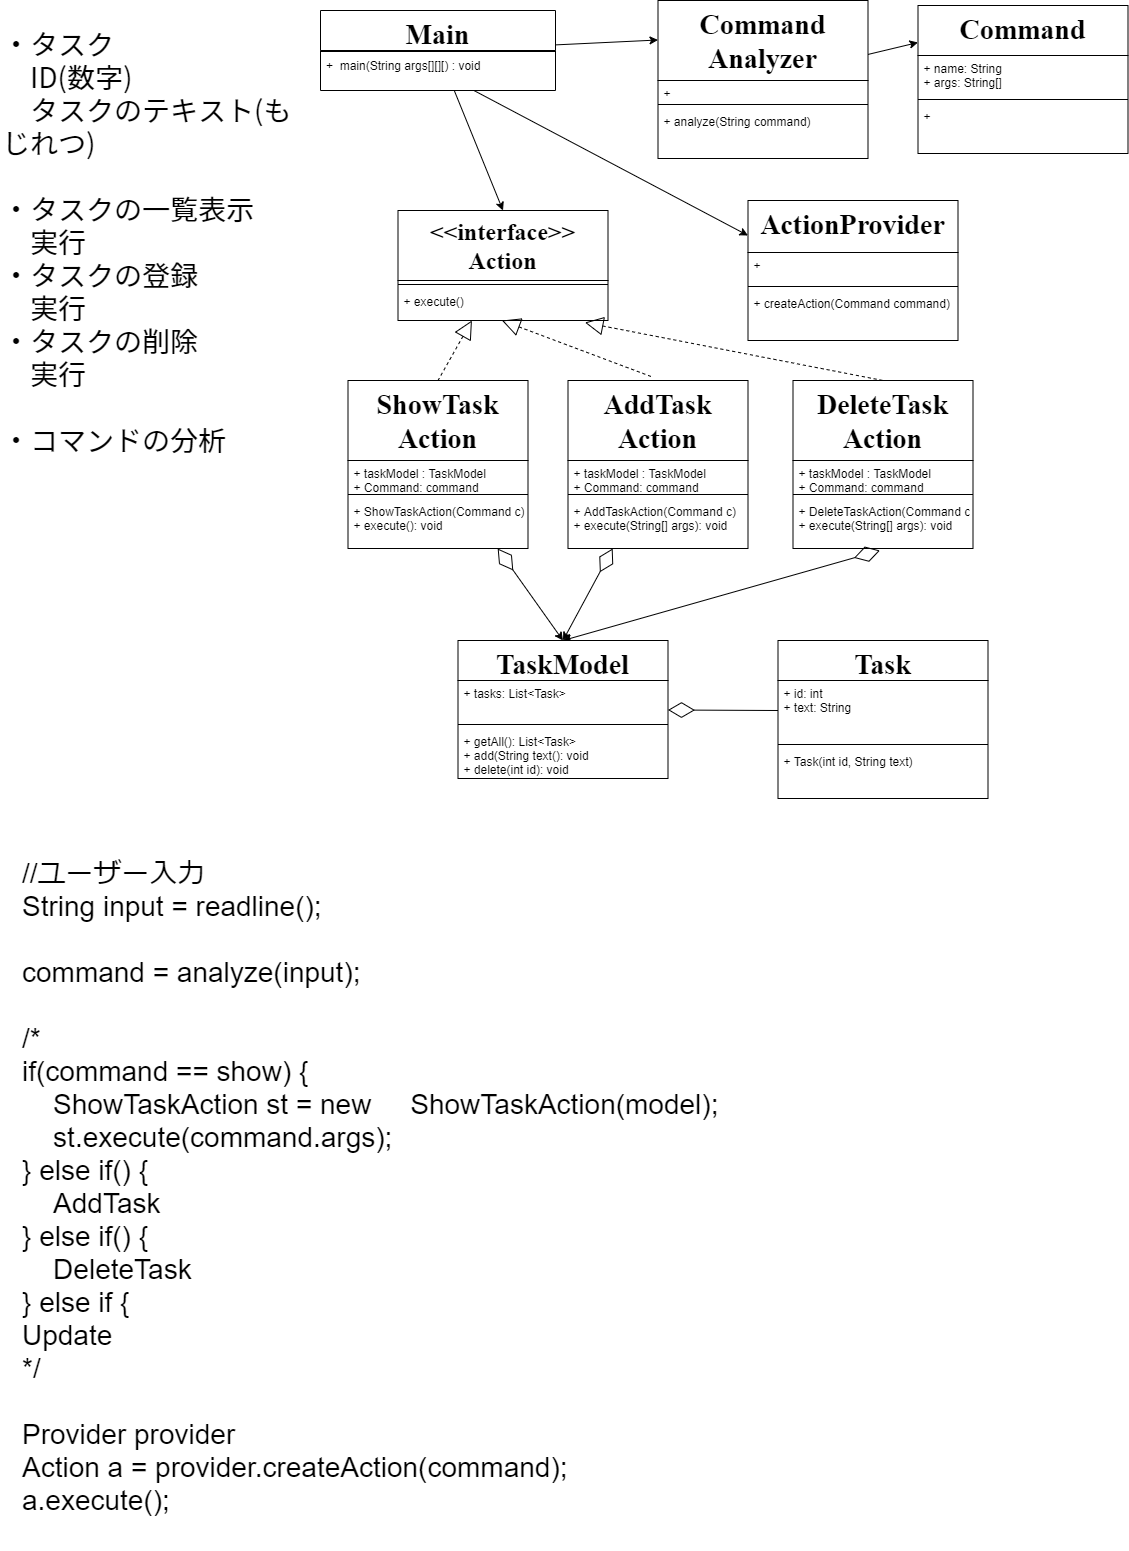

The diagram above was exported from draw.io. Its source (the exported page's mxGraphModel, read from the mxfile embedded in the PNG):
<mxGraphModel dx="1422" dy="737" grid="1" gridSize="10" guides="1" tooltips="1" connect="1" arrows="1" fold="1" page="1" pageScale="1" pageWidth="1169" pageHeight="827" math="0" shadow="0">
  <root>
    <mxCell id="P5HH6Cg_yga7nrnVidVw-0" />
    <mxCell id="P5HH6Cg_yga7nrnVidVw-1" parent="P5HH6Cg_yga7nrnVidVw-0" />
    <mxCell id="99TO3AFXvTQKp0Xwafxr-0" value="・タスク&lt;br&gt;　ID(数字)&lt;br&gt;　タスクのテキスト(もじれつ)&lt;br&gt;&lt;br&gt;&lt;font style=&quot;font-size: 28px&quot;&gt;・タスクの一覧表示&lt;br&gt;　実行&lt;br&gt;・タスクの登録&lt;br&gt;　実行&lt;br&gt;・タスクの削除&lt;br&gt;　実行&lt;br&gt;&lt;br&gt;・コマンドの分析&lt;br&gt;&lt;/font&gt;" style="text;whiteSpace=wrap;html=1;fontSize=28;fontFamily=Noto Sans JP;fontSource=https%3A%2F%2Ffonts.googleapis.com%2Fcss%3Ffamily%3DNoto%2BSans%2BJP;" parent="P5HH6Cg_yga7nrnVidVw-1" vertex="1">
      <mxGeometry x="20" y="30" width="300" height="740" as="geometry" />
    </mxCell>
    <mxCell id="tWKl26kJCAo-eATq-YPK-4" value="Task" style="swimlane;fontStyle=1;align=center;verticalAlign=top;childLayout=stackLayout;horizontal=1;startSize=40;horizontalStack=0;resizeParent=1;resizeParentMax=0;resizeLast=0;collapsible=1;marginBottom=0;fontFamily=Times New Roman;fontSize=28;" parent="P5HH6Cg_yga7nrnVidVw-1" vertex="1">
      <mxGeometry x="797.5" y="650" width="210" height="158" as="geometry" />
    </mxCell>
    <mxCell id="tWKl26kJCAo-eATq-YPK-5" value="+ id: int&#10;+ text: String" style="text;strokeColor=none;fillColor=none;align=left;verticalAlign=top;spacingLeft=4;spacingRight=4;overflow=hidden;rotatable=0;points=[[0,0.5],[1,0.5]];portConstraint=eastwest;" parent="tWKl26kJCAo-eATq-YPK-4" vertex="1">
      <mxGeometry y="40" width="210" height="60" as="geometry" />
    </mxCell>
    <mxCell id="tWKl26kJCAo-eATq-YPK-6" value="" style="line;strokeWidth=1;fillColor=none;align=left;verticalAlign=middle;spacingTop=-1;spacingLeft=3;spacingRight=3;rotatable=0;labelPosition=right;points=[];portConstraint=eastwest;" parent="tWKl26kJCAo-eATq-YPK-4" vertex="1">
      <mxGeometry y="100" width="210" height="8" as="geometry" />
    </mxCell>
    <mxCell id="tWKl26kJCAo-eATq-YPK-7" value="+ Task(int id, String text)" style="text;strokeColor=none;fillColor=none;align=left;verticalAlign=top;spacingLeft=4;spacingRight=4;overflow=hidden;rotatable=0;points=[[0,0.5],[1,0.5]];portConstraint=eastwest;" parent="tWKl26kJCAo-eATq-YPK-4" vertex="1">
      <mxGeometry y="108" width="210" height="50" as="geometry" />
    </mxCell>
    <mxCell id="zLJDr69Tgv6-6dJ0PJ-4-36" style="edgeStyle=none;rounded=0;orthogonalLoop=1;jettySize=auto;html=1;entryX=0.5;entryY=0;entryDx=0;entryDy=0;fontSize=28;startArrow=none;startFill=0;endArrow=classic;endFill=1;startSize=24;endSize=6;" edge="1" parent="P5HH6Cg_yga7nrnVidVw-1" source="3hM3vlNTwFttbPTOo14r-0" target="zLJDr69Tgv6-6dJ0PJ-4-40">
      <mxGeometry relative="1" as="geometry" />
    </mxCell>
    <mxCell id="zLJDr69Tgv6-6dJ0PJ-4-37" style="edgeStyle=none;rounded=0;orthogonalLoop=1;jettySize=auto;html=1;entryX=0;entryY=0.25;entryDx=0;entryDy=0;fontSize=28;startArrow=none;startFill=0;endArrow=classic;endFill=1;startSize=24;endSize=6;" edge="1" parent="P5HH6Cg_yga7nrnVidVw-1" source="3hM3vlNTwFttbPTOo14r-0" target="zLJDr69Tgv6-6dJ0PJ-4-21">
      <mxGeometry relative="1" as="geometry" />
    </mxCell>
    <mxCell id="3hM3vlNTwFttbPTOo14r-0" value="Main" style="swimlane;fontStyle=1;align=center;verticalAlign=top;childLayout=stackLayout;horizontal=1;startSize=40;horizontalStack=0;resizeParent=1;resizeParentMax=0;resizeLast=0;collapsible=1;marginBottom=0;fontFamily=Times New Roman;fontSize=28;" parent="P5HH6Cg_yga7nrnVidVw-1" vertex="1">
      <mxGeometry x="340" y="20" width="235" height="80" as="geometry" />
    </mxCell>
    <mxCell id="3hM3vlNTwFttbPTOo14r-1" value="" style="line;strokeWidth=1;fillColor=none;align=left;verticalAlign=middle;spacingTop=-1;spacingLeft=3;spacingRight=3;rotatable=0;labelPosition=right;points=[];portConstraint=eastwest;" parent="3hM3vlNTwFttbPTOo14r-0" vertex="1">
      <mxGeometry y="40" width="235" height="2" as="geometry" />
    </mxCell>
    <mxCell id="3hM3vlNTwFttbPTOo14r-2" value="+  main(String args[][][) : void" style="text;strokeColor=none;fillColor=none;align=left;verticalAlign=top;spacingLeft=4;spacingRight=4;overflow=hidden;rotatable=0;points=[[0,0.5],[1,0.5]];portConstraint=eastwest;" parent="3hM3vlNTwFttbPTOo14r-0" vertex="1">
      <mxGeometry y="42" width="235" height="38" as="geometry" />
    </mxCell>
    <mxCell id="zLJDr69Tgv6-6dJ0PJ-4-31" style="edgeStyle=none;rounded=0;orthogonalLoop=1;jettySize=auto;html=1;entryX=0.5;entryY=0;entryDx=0;entryDy=0;fontSize=28;startArrow=diamondThin;startFill=0;endArrow=classic;endFill=1;startSize=24;endSize=6;" edge="1" parent="P5HH6Cg_yga7nrnVidVw-1" source="zLJDr69Tgv6-6dJ0PJ-4-1" target="zLJDr69Tgv6-6dJ0PJ-4-25">
      <mxGeometry relative="1" as="geometry" />
    </mxCell>
    <mxCell id="zLJDr69Tgv6-6dJ0PJ-4-1" value="ShowTask&#10;Action" style="swimlane;fontStyle=1;align=center;verticalAlign=top;childLayout=stackLayout;horizontal=1;startSize=80;horizontalStack=0;resizeParent=1;resizeParentMax=0;resizeLast=0;collapsible=1;marginBottom=0;fontFamily=Times New Roman;fontSize=28;" vertex="1" parent="P5HH6Cg_yga7nrnVidVw-1">
      <mxGeometry x="367.5" y="390" width="180" height="168" as="geometry" />
    </mxCell>
    <mxCell id="zLJDr69Tgv6-6dJ0PJ-4-2" value="+ taskModel : TaskModel&#10;+ Command: command" style="text;strokeColor=none;fillColor=none;align=left;verticalAlign=top;spacingLeft=4;spacingRight=4;overflow=hidden;rotatable=0;points=[[0,0.5],[1,0.5]];portConstraint=eastwest;" vertex="1" parent="zLJDr69Tgv6-6dJ0PJ-4-1">
      <mxGeometry y="80" width="180" height="30" as="geometry" />
    </mxCell>
    <mxCell id="zLJDr69Tgv6-6dJ0PJ-4-3" value="" style="line;strokeWidth=1;fillColor=none;align=left;verticalAlign=middle;spacingTop=-1;spacingLeft=3;spacingRight=3;rotatable=0;labelPosition=right;points=[];portConstraint=eastwest;" vertex="1" parent="zLJDr69Tgv6-6dJ0PJ-4-1">
      <mxGeometry y="110" width="180" height="8" as="geometry" />
    </mxCell>
    <mxCell id="zLJDr69Tgv6-6dJ0PJ-4-4" value="+ ShowTaskAction(Command c)&#10;+ execute(): void" style="text;strokeColor=none;fillColor=none;align=left;verticalAlign=top;spacingLeft=4;spacingRight=4;overflow=hidden;rotatable=0;points=[[0,0.5],[1,0.5]];portConstraint=eastwest;" vertex="1" parent="zLJDr69Tgv6-6dJ0PJ-4-1">
      <mxGeometry y="118" width="180" height="50" as="geometry" />
    </mxCell>
    <mxCell id="zLJDr69Tgv6-6dJ0PJ-4-32" style="edgeStyle=none;rounded=0;orthogonalLoop=1;jettySize=auto;html=1;entryX=0.5;entryY=0;entryDx=0;entryDy=0;fontSize=28;startArrow=diamondThin;startFill=0;endArrow=classic;endFill=1;startSize=24;endSize=6;" edge="1" parent="P5HH6Cg_yga7nrnVidVw-1" source="zLJDr69Tgv6-6dJ0PJ-4-13" target="zLJDr69Tgv6-6dJ0PJ-4-25">
      <mxGeometry relative="1" as="geometry" />
    </mxCell>
    <mxCell id="zLJDr69Tgv6-6dJ0PJ-4-13" value="AddTask&#10;Action" style="swimlane;fontStyle=1;align=center;verticalAlign=top;childLayout=stackLayout;horizontal=1;startSize=80;horizontalStack=0;resizeParent=1;resizeParentMax=0;resizeLast=0;collapsible=1;marginBottom=0;fontFamily=Times New Roman;fontSize=28;" vertex="1" parent="P5HH6Cg_yga7nrnVidVw-1">
      <mxGeometry x="587.5" y="390" width="180" height="168" as="geometry" />
    </mxCell>
    <mxCell id="zLJDr69Tgv6-6dJ0PJ-4-14" value="+ taskModel : TaskModel&#10;+ Command: command" style="text;strokeColor=none;fillColor=none;align=left;verticalAlign=top;spacingLeft=4;spacingRight=4;overflow=hidden;rotatable=0;points=[[0,0.5],[1,0.5]];portConstraint=eastwest;" vertex="1" parent="zLJDr69Tgv6-6dJ0PJ-4-13">
      <mxGeometry y="80" width="180" height="30" as="geometry" />
    </mxCell>
    <mxCell id="zLJDr69Tgv6-6dJ0PJ-4-15" value="" style="line;strokeWidth=1;fillColor=none;align=left;verticalAlign=middle;spacingTop=-1;spacingLeft=3;spacingRight=3;rotatable=0;labelPosition=right;points=[];portConstraint=eastwest;" vertex="1" parent="zLJDr69Tgv6-6dJ0PJ-4-13">
      <mxGeometry y="110" width="180" height="8" as="geometry" />
    </mxCell>
    <mxCell id="zLJDr69Tgv6-6dJ0PJ-4-16" value="+ AddTaskAction(Command c)&#10;+ execute(String[] args): void" style="text;strokeColor=none;fillColor=none;align=left;verticalAlign=top;spacingLeft=4;spacingRight=4;overflow=hidden;rotatable=0;points=[[0,0.5],[1,0.5]];portConstraint=eastwest;" vertex="1" parent="zLJDr69Tgv6-6dJ0PJ-4-13">
      <mxGeometry y="118" width="180" height="50" as="geometry" />
    </mxCell>
    <mxCell id="zLJDr69Tgv6-6dJ0PJ-4-33" style="edgeStyle=none;rounded=0;orthogonalLoop=1;jettySize=auto;html=1;entryX=0.5;entryY=0;entryDx=0;entryDy=0;fontSize=28;startArrow=diamondThin;startFill=0;endArrow=classic;endFill=1;startSize=24;endSize=6;exitX=0.483;exitY=1.04;exitDx=0;exitDy=0;exitPerimeter=0;" edge="1" parent="P5HH6Cg_yga7nrnVidVw-1" source="zLJDr69Tgv6-6dJ0PJ-4-20" target="zLJDr69Tgv6-6dJ0PJ-4-25">
      <mxGeometry relative="1" as="geometry" />
    </mxCell>
    <mxCell id="zLJDr69Tgv6-6dJ0PJ-4-17" value="DeleteTask&#10;Action" style="swimlane;fontStyle=1;align=center;verticalAlign=top;childLayout=stackLayout;horizontal=1;startSize=80;horizontalStack=0;resizeParent=1;resizeParentMax=0;resizeLast=0;collapsible=1;marginBottom=0;fontFamily=Times New Roman;fontSize=28;" vertex="1" parent="P5HH6Cg_yga7nrnVidVw-1">
      <mxGeometry x="812.5" y="390" width="180" height="168" as="geometry" />
    </mxCell>
    <mxCell id="zLJDr69Tgv6-6dJ0PJ-4-18" value="+ taskModel : TaskModel&#10;+ Command: command" style="text;strokeColor=none;fillColor=none;align=left;verticalAlign=top;spacingLeft=4;spacingRight=4;overflow=hidden;rotatable=0;points=[[0,0.5],[1,0.5]];portConstraint=eastwest;" vertex="1" parent="zLJDr69Tgv6-6dJ0PJ-4-17">
      <mxGeometry y="80" width="180" height="30" as="geometry" />
    </mxCell>
    <mxCell id="zLJDr69Tgv6-6dJ0PJ-4-19" value="" style="line;strokeWidth=1;fillColor=none;align=left;verticalAlign=middle;spacingTop=-1;spacingLeft=3;spacingRight=3;rotatable=0;labelPosition=right;points=[];portConstraint=eastwest;" vertex="1" parent="zLJDr69Tgv6-6dJ0PJ-4-17">
      <mxGeometry y="110" width="180" height="8" as="geometry" />
    </mxCell>
    <mxCell id="zLJDr69Tgv6-6dJ0PJ-4-20" value="+ DeleteTaskAction(Command c)&#10;+ execute(String[] args): void" style="text;strokeColor=none;fillColor=none;align=left;verticalAlign=top;spacingLeft=4;spacingRight=4;overflow=hidden;rotatable=0;points=[[0,0.5],[1,0.5]];portConstraint=eastwest;" vertex="1" parent="zLJDr69Tgv6-6dJ0PJ-4-17">
      <mxGeometry y="118" width="180" height="50" as="geometry" />
    </mxCell>
    <mxCell id="zLJDr69Tgv6-6dJ0PJ-4-57" style="edgeStyle=none;rounded=0;orthogonalLoop=1;jettySize=auto;html=1;entryX=0;entryY=0.25;entryDx=0;entryDy=0;fontSize=24;startArrow=none;startFill=0;endArrow=classic;endFill=1;startSize=16;endSize=6;" edge="1" parent="P5HH6Cg_yga7nrnVidVw-1" source="zLJDr69Tgv6-6dJ0PJ-4-21" target="zLJDr69Tgv6-6dJ0PJ-4-53">
      <mxGeometry relative="1" as="geometry" />
    </mxCell>
    <mxCell id="zLJDr69Tgv6-6dJ0PJ-4-21" value="Command&#10;Analyzer" style="swimlane;fontStyle=1;align=center;verticalAlign=top;childLayout=stackLayout;horizontal=1;startSize=80;horizontalStack=0;resizeParent=1;resizeParentMax=0;resizeLast=0;collapsible=1;marginBottom=0;fontFamily=Times New Roman;fontSize=28;" vertex="1" parent="P5HH6Cg_yga7nrnVidVw-1">
      <mxGeometry x="677.5" y="10" width="210" height="158" as="geometry" />
    </mxCell>
    <mxCell id="zLJDr69Tgv6-6dJ0PJ-4-22" value="+ " style="text;strokeColor=none;fillColor=none;align=left;verticalAlign=top;spacingLeft=4;spacingRight=4;overflow=hidden;rotatable=0;points=[[0,0.5],[1,0.5]];portConstraint=eastwest;" vertex="1" parent="zLJDr69Tgv6-6dJ0PJ-4-21">
      <mxGeometry y="80" width="210" height="20" as="geometry" />
    </mxCell>
    <mxCell id="zLJDr69Tgv6-6dJ0PJ-4-23" value="" style="line;strokeWidth=1;fillColor=none;align=left;verticalAlign=middle;spacingTop=-1;spacingLeft=3;spacingRight=3;rotatable=0;labelPosition=right;points=[];portConstraint=eastwest;" vertex="1" parent="zLJDr69Tgv6-6dJ0PJ-4-21">
      <mxGeometry y="100" width="210" height="8" as="geometry" />
    </mxCell>
    <mxCell id="zLJDr69Tgv6-6dJ0PJ-4-24" value="+ analyze(String command)" style="text;strokeColor=none;fillColor=none;align=left;verticalAlign=top;spacingLeft=4;spacingRight=4;overflow=hidden;rotatable=0;points=[[0,0.5],[1,0.5]];portConstraint=eastwest;" vertex="1" parent="zLJDr69Tgv6-6dJ0PJ-4-21">
      <mxGeometry y="108" width="210" height="50" as="geometry" />
    </mxCell>
    <mxCell id="zLJDr69Tgv6-6dJ0PJ-4-29" style="rounded=0;orthogonalLoop=1;jettySize=auto;html=1;entryX=0;entryY=0.5;entryDx=0;entryDy=0;fontSize=28;startArrow=diamondThin;startFill=0;endArrow=none;endFill=0;endSize=6;startSize=24;" edge="1" parent="P5HH6Cg_yga7nrnVidVw-1" source="zLJDr69Tgv6-6dJ0PJ-4-25" target="tWKl26kJCAo-eATq-YPK-5">
      <mxGeometry relative="1" as="geometry" />
    </mxCell>
    <mxCell id="zLJDr69Tgv6-6dJ0PJ-4-25" value="TaskModel" style="swimlane;fontStyle=1;align=center;verticalAlign=top;childLayout=stackLayout;horizontal=1;startSize=40;horizontalStack=0;resizeParent=1;resizeParentMax=0;resizeLast=0;collapsible=1;marginBottom=0;fontFamily=Times New Roman;fontSize=28;" vertex="1" parent="P5HH6Cg_yga7nrnVidVw-1">
      <mxGeometry x="477.5" y="650" width="210" height="138" as="geometry" />
    </mxCell>
    <mxCell id="zLJDr69Tgv6-6dJ0PJ-4-26" value="+ tasks: List&lt;Task&gt;" style="text;strokeColor=none;fillColor=none;align=left;verticalAlign=top;spacingLeft=4;spacingRight=4;overflow=hidden;rotatable=0;points=[[0,0.5],[1,0.5]];portConstraint=eastwest;" vertex="1" parent="zLJDr69Tgv6-6dJ0PJ-4-25">
      <mxGeometry y="40" width="210" height="40" as="geometry" />
    </mxCell>
    <mxCell id="zLJDr69Tgv6-6dJ0PJ-4-27" value="" style="line;strokeWidth=1;fillColor=none;align=left;verticalAlign=middle;spacingTop=-1;spacingLeft=3;spacingRight=3;rotatable=0;labelPosition=right;points=[];portConstraint=eastwest;" vertex="1" parent="zLJDr69Tgv6-6dJ0PJ-4-25">
      <mxGeometry y="80" width="210" height="8" as="geometry" />
    </mxCell>
    <mxCell id="zLJDr69Tgv6-6dJ0PJ-4-28" value="+ getAll(): List&lt;Task&gt;&#10;+ add(String text(): void&#10;+ delete(int id): void" style="text;strokeColor=none;fillColor=none;align=left;verticalAlign=top;spacingLeft=4;spacingRight=4;overflow=hidden;rotatable=0;points=[[0,0.5],[1,0.5]];portConstraint=eastwest;" vertex="1" parent="zLJDr69Tgv6-6dJ0PJ-4-25">
      <mxGeometry y="88" width="210" height="50" as="geometry" />
    </mxCell>
    <mxCell id="zLJDr69Tgv6-6dJ0PJ-4-38" value="//ユーザー入力&lt;br&gt;String input = readline();&lt;br&gt;&lt;br&gt;command = analyze(input);&lt;br&gt;&lt;br&gt;/*&lt;br&gt;if(command&amp;nbsp;== show) {&lt;br&gt;&amp;nbsp; &amp;nbsp; ShowTaskAction st = new&amp;nbsp; &amp;nbsp; &amp;nbsp;ShowTaskAction(model);&lt;br&gt;&amp;nbsp; &amp;nbsp; st.execute(command.args);&lt;br&gt;} else if() {&lt;br&gt;&amp;nbsp; &amp;nbsp; AddTask&lt;br&gt;} else if() {&lt;br&gt;&amp;nbsp; &amp;nbsp; DeleteTask&lt;br&gt;} else if {&lt;br&gt;Update&lt;br&gt;*/&lt;br&gt;&lt;br&gt;Provider provider&lt;br&gt;Action a = provider.createAction(command);&lt;br&gt;a.execute();" style="text;html=1;strokeColor=none;fillColor=none;align=left;verticalAlign=top;whiteSpace=wrap;rounded=0;fontSize=28;horizontal=1;" vertex="1" parent="P5HH6Cg_yga7nrnVidVw-1">
      <mxGeometry x="40" y="860" width="850" height="700" as="geometry" />
    </mxCell>
    <mxCell id="zLJDr69Tgv6-6dJ0PJ-4-45" style="edgeStyle=none;rounded=0;orthogonalLoop=1;jettySize=auto;html=1;entryX=0.5;entryY=0;entryDx=0;entryDy=0;fontSize=24;startArrow=block;startFill=0;endArrow=none;endFill=0;startSize=16;endSize=6;dashed=1;" edge="1" parent="P5HH6Cg_yga7nrnVidVw-1" source="zLJDr69Tgv6-6dJ0PJ-4-40" target="zLJDr69Tgv6-6dJ0PJ-4-1">
      <mxGeometry relative="1" as="geometry" />
    </mxCell>
    <mxCell id="zLJDr69Tgv6-6dJ0PJ-4-40" value="&lt;&lt;interface&gt;&gt;&#10;Action" style="swimlane;fontStyle=1;align=center;verticalAlign=top;childLayout=stackLayout;horizontal=1;startSize=70;horizontalStack=0;resizeParent=1;resizeParentMax=0;resizeLast=0;collapsible=1;marginBottom=0;fontFamily=Times New Roman;fontSize=24;" vertex="1" parent="P5HH6Cg_yga7nrnVidVw-1">
      <mxGeometry x="417.5" y="220" width="210" height="110" as="geometry" />
    </mxCell>
    <mxCell id="zLJDr69Tgv6-6dJ0PJ-4-42" value="" style="line;strokeWidth=1;fillColor=none;align=left;verticalAlign=middle;spacingTop=-1;spacingLeft=3;spacingRight=3;rotatable=0;labelPosition=right;points=[];portConstraint=eastwest;" vertex="1" parent="zLJDr69Tgv6-6dJ0PJ-4-40">
      <mxGeometry y="70" width="210" height="8" as="geometry" />
    </mxCell>
    <mxCell id="zLJDr69Tgv6-6dJ0PJ-4-43" value="+ execute()" style="text;strokeColor=none;fillColor=none;align=left;verticalAlign=top;spacingLeft=4;spacingRight=4;overflow=hidden;rotatable=0;points=[[0,0.5],[1,0.5]];portConstraint=eastwest;" vertex="1" parent="zLJDr69Tgv6-6dJ0PJ-4-40">
      <mxGeometry y="78" width="210" height="32" as="geometry" />
    </mxCell>
    <mxCell id="zLJDr69Tgv6-6dJ0PJ-4-46" style="edgeStyle=none;rounded=0;orthogonalLoop=1;jettySize=auto;html=1;entryX=0.461;entryY=-0.024;entryDx=0;entryDy=0;fontSize=24;startArrow=block;startFill=0;endArrow=none;endFill=0;startSize=16;endSize=6;dashed=1;exitX=0.495;exitY=1;exitDx=0;exitDy=0;exitPerimeter=0;entryPerimeter=0;" edge="1" parent="P5HH6Cg_yga7nrnVidVw-1" source="zLJDr69Tgv6-6dJ0PJ-4-43" target="zLJDr69Tgv6-6dJ0PJ-4-13">
      <mxGeometry relative="1" as="geometry">
        <mxPoint x="522.2826086956522" y="340" as="sourcePoint" />
        <mxPoint x="467.5" y="400" as="targetPoint" />
      </mxGeometry>
    </mxCell>
    <mxCell id="zLJDr69Tgv6-6dJ0PJ-4-47" style="edgeStyle=none;rounded=0;orthogonalLoop=1;jettySize=auto;html=1;entryX=0.5;entryY=0;entryDx=0;entryDy=0;fontSize=24;startArrow=block;startFill=0;endArrow=none;endFill=0;startSize=16;endSize=6;dashed=1;exitX=0.89;exitY=1.063;exitDx=0;exitDy=0;exitPerimeter=0;" edge="1" parent="P5HH6Cg_yga7nrnVidVw-1" source="zLJDr69Tgv6-6dJ0PJ-4-43" target="zLJDr69Tgv6-6dJ0PJ-4-17">
      <mxGeometry relative="1" as="geometry">
        <mxPoint x="571.4499999999998" y="340" as="sourcePoint" />
        <mxPoint x="680.48" y="395.9680000000001" as="targetPoint" />
      </mxGeometry>
    </mxCell>
    <mxCell id="zLJDr69Tgv6-6dJ0PJ-4-48" value="ActionProvider" style="swimlane;fontStyle=1;align=center;verticalAlign=top;childLayout=stackLayout;horizontal=1;startSize=52;horizontalStack=0;resizeParent=1;resizeParentMax=0;resizeLast=0;collapsible=1;marginBottom=0;fontFamily=Times New Roman;fontSize=28;" vertex="1" parent="P5HH6Cg_yga7nrnVidVw-1">
      <mxGeometry x="767.5" y="210" width="210" height="140" as="geometry" />
    </mxCell>
    <mxCell id="zLJDr69Tgv6-6dJ0PJ-4-49" value="+ " style="text;strokeColor=none;fillColor=none;align=left;verticalAlign=top;spacingLeft=4;spacingRight=4;overflow=hidden;rotatable=0;points=[[0,0.5],[1,0.5]];portConstraint=eastwest;" vertex="1" parent="zLJDr69Tgv6-6dJ0PJ-4-48">
      <mxGeometry y="52" width="210" height="30" as="geometry" />
    </mxCell>
    <mxCell id="zLJDr69Tgv6-6dJ0PJ-4-50" value="" style="line;strokeWidth=1;fillColor=none;align=left;verticalAlign=middle;spacingTop=-1;spacingLeft=3;spacingRight=3;rotatable=0;labelPosition=right;points=[];portConstraint=eastwest;" vertex="1" parent="zLJDr69Tgv6-6dJ0PJ-4-48">
      <mxGeometry y="82" width="210" height="8" as="geometry" />
    </mxCell>
    <mxCell id="zLJDr69Tgv6-6dJ0PJ-4-51" value="+ createAction(Command command)" style="text;strokeColor=none;fillColor=none;align=left;verticalAlign=top;spacingLeft=4;spacingRight=4;overflow=hidden;rotatable=0;points=[[0,0.5],[1,0.5]];portConstraint=eastwest;" vertex="1" parent="zLJDr69Tgv6-6dJ0PJ-4-48">
      <mxGeometry y="90" width="210" height="50" as="geometry" />
    </mxCell>
    <mxCell id="zLJDr69Tgv6-6dJ0PJ-4-52" style="edgeStyle=none;rounded=0;orthogonalLoop=1;jettySize=auto;html=1;entryX=0;entryY=0.25;entryDx=0;entryDy=0;fontSize=24;startArrow=none;startFill=0;endArrow=classic;endFill=1;startSize=16;endSize=6;" edge="1" parent="P5HH6Cg_yga7nrnVidVw-1" source="3hM3vlNTwFttbPTOo14r-2" target="zLJDr69Tgv6-6dJ0PJ-4-48">
      <mxGeometry relative="1" as="geometry" />
    </mxCell>
    <mxCell id="zLJDr69Tgv6-6dJ0PJ-4-53" value="Command" style="swimlane;fontStyle=1;align=center;verticalAlign=top;childLayout=stackLayout;horizontal=1;startSize=50;horizontalStack=0;resizeParent=1;resizeParentMax=0;resizeLast=0;collapsible=1;marginBottom=0;fontFamily=Times New Roman;fontSize=28;" vertex="1" parent="P5HH6Cg_yga7nrnVidVw-1">
      <mxGeometry x="937.5" y="15" width="210" height="148" as="geometry" />
    </mxCell>
    <mxCell id="zLJDr69Tgv6-6dJ0PJ-4-54" value="+ name: String&#10;+ args: String[]" style="text;strokeColor=none;fillColor=none;align=left;verticalAlign=top;spacingLeft=4;spacingRight=4;overflow=hidden;rotatable=0;points=[[0,0.5],[1,0.5]];portConstraint=eastwest;" vertex="1" parent="zLJDr69Tgv6-6dJ0PJ-4-53">
      <mxGeometry y="50" width="210" height="40" as="geometry" />
    </mxCell>
    <mxCell id="zLJDr69Tgv6-6dJ0PJ-4-55" value="" style="line;strokeWidth=1;fillColor=none;align=left;verticalAlign=middle;spacingTop=-1;spacingLeft=3;spacingRight=3;rotatable=0;labelPosition=right;points=[];portConstraint=eastwest;" vertex="1" parent="zLJDr69Tgv6-6dJ0PJ-4-53">
      <mxGeometry y="90" width="210" height="8" as="geometry" />
    </mxCell>
    <mxCell id="zLJDr69Tgv6-6dJ0PJ-4-56" value="+ " style="text;strokeColor=none;fillColor=none;align=left;verticalAlign=top;spacingLeft=4;spacingRight=4;overflow=hidden;rotatable=0;points=[[0,0.5],[1,0.5]];portConstraint=eastwest;" vertex="1" parent="zLJDr69Tgv6-6dJ0PJ-4-53">
      <mxGeometry y="98" width="210" height="50" as="geometry" />
    </mxCell>
  </root>
</mxGraphModel>